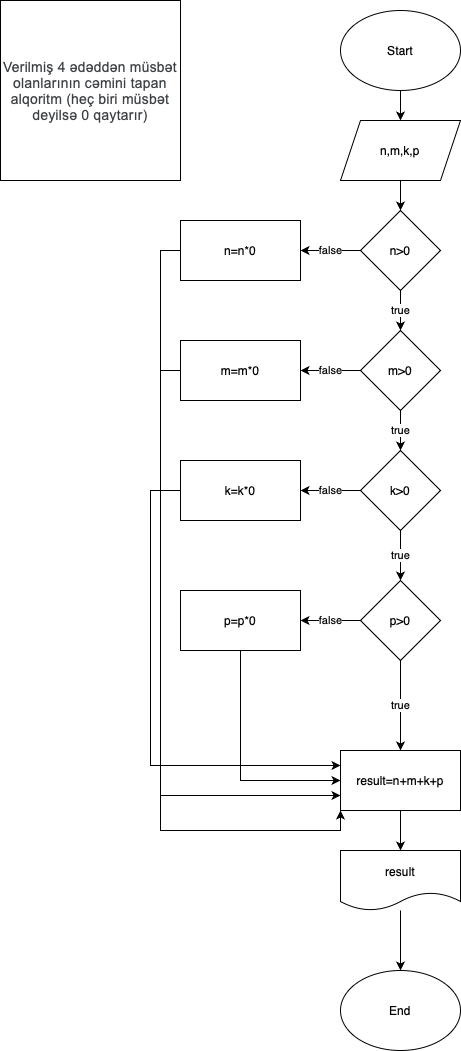

The diagram above was exported from draw.io. Its source (the exported page's mxGraphModel, read from the mxfile embedded in the PNG):
<mxGraphModel dx="1266" dy="692" grid="1" gridSize="10" guides="1" tooltips="1" connect="1" arrows="1" fold="1" page="1" pageScale="1" pageWidth="827" pageHeight="1169" math="0" shadow="0">
  <root>
    <mxCell id="0" />
    <mxCell id="1" parent="0" />
    <mxCell id="fEiH2IWyBnRJlOQG8gmc-1" value="&lt;meta charset=&quot;utf-8&quot;&gt;&lt;span style=&quot;font-style: normal; font-variant-caps: normal; font-weight: 400; orphans: auto; text-align: start; text-indent: 0px; text-transform: none; white-space: normal; widows: auto; word-spacing: 0px; -webkit-text-stroke-width: 0px; text-decoration: none; caret-color: rgb(60, 64, 67); color: rgb(60, 64, 67); font-family: Roboto, Arial, sans-serif; font-size: 14px; letter-spacing: 0.2px; float: none; display: inline !important;&quot;&gt;Verilmiş 4 ədəddən müsbət olanlarının cəmini tapan alqoritm&amp;nbsp;(heç biri müsbət deyilsə 0 qaytarır)&lt;/span&gt;" style="whiteSpace=wrap;html=1;aspect=fixed;" parent="1" vertex="1">
      <mxGeometry x="50" y="30" width="180" height="180" as="geometry" />
    </mxCell>
    <mxCell id="fEiH2IWyBnRJlOQG8gmc-4" style="edgeStyle=orthogonalEdgeStyle;rounded=0;orthogonalLoop=1;jettySize=auto;html=1;entryX=0.5;entryY=0;entryDx=0;entryDy=0;" parent="1" source="fEiH2IWyBnRJlOQG8gmc-2" target="fEiH2IWyBnRJlOQG8gmc-3" edge="1">
      <mxGeometry relative="1" as="geometry" />
    </mxCell>
    <mxCell id="fEiH2IWyBnRJlOQG8gmc-2" value="Start" style="ellipse;whiteSpace=wrap;html=1;" parent="1" vertex="1">
      <mxGeometry x="390" y="40" width="120" height="80" as="geometry" />
    </mxCell>
    <mxCell id="fEiH2IWyBnRJlOQG8gmc-6" value="" style="edgeStyle=orthogonalEdgeStyle;rounded=0;orthogonalLoop=1;jettySize=auto;html=1;" parent="1" source="fEiH2IWyBnRJlOQG8gmc-3" target="fEiH2IWyBnRJlOQG8gmc-5" edge="1">
      <mxGeometry relative="1" as="geometry" />
    </mxCell>
    <mxCell id="fEiH2IWyBnRJlOQG8gmc-3" value="n,m,k,p" style="shape=parallelogram;perimeter=parallelogramPerimeter;whiteSpace=wrap;html=1;fixedSize=1;" parent="1" vertex="1">
      <mxGeometry x="390" y="150" width="120" height="60" as="geometry" />
    </mxCell>
    <mxCell id="fEiH2IWyBnRJlOQG8gmc-8" value="false" style="edgeStyle=orthogonalEdgeStyle;rounded=0;orthogonalLoop=1;jettySize=auto;html=1;" parent="1" source="fEiH2IWyBnRJlOQG8gmc-5" target="fEiH2IWyBnRJlOQG8gmc-7" edge="1">
      <mxGeometry relative="1" as="geometry" />
    </mxCell>
    <mxCell id="fEiH2IWyBnRJlOQG8gmc-10" value="true" style="edgeStyle=orthogonalEdgeStyle;rounded=0;orthogonalLoop=1;jettySize=auto;html=1;" parent="1" source="fEiH2IWyBnRJlOQG8gmc-5" target="fEiH2IWyBnRJlOQG8gmc-9" edge="1">
      <mxGeometry relative="1" as="geometry" />
    </mxCell>
    <mxCell id="fEiH2IWyBnRJlOQG8gmc-5" value="n&amp;gt;0" style="rhombus;whiteSpace=wrap;html=1;" parent="1" vertex="1">
      <mxGeometry x="410" y="240" width="80" height="80" as="geometry" />
    </mxCell>
    <mxCell id="fEiH2IWyBnRJlOQG8gmc-33" style="edgeStyle=orthogonalEdgeStyle;rounded=0;orthogonalLoop=1;jettySize=auto;html=1;entryX=0;entryY=1;entryDx=0;entryDy=0;exitX=0;exitY=0.5;exitDx=0;exitDy=0;" parent="1" source="fEiH2IWyBnRJlOQG8gmc-7" target="fEiH2IWyBnRJlOQG8gmc-22" edge="1">
      <mxGeometry relative="1" as="geometry">
        <mxPoint x="220" y="280" as="sourcePoint" />
      </mxGeometry>
    </mxCell>
    <mxCell id="fEiH2IWyBnRJlOQG8gmc-7" value="n=n*0" style="whiteSpace=wrap;html=1;" parent="1" vertex="1">
      <mxGeometry x="230" y="250" width="120" height="60" as="geometry" />
    </mxCell>
    <mxCell id="fEiH2IWyBnRJlOQG8gmc-12" value="false" style="edgeStyle=orthogonalEdgeStyle;rounded=0;orthogonalLoop=1;jettySize=auto;html=1;" parent="1" source="fEiH2IWyBnRJlOQG8gmc-9" target="fEiH2IWyBnRJlOQG8gmc-11" edge="1">
      <mxGeometry relative="1" as="geometry" />
    </mxCell>
    <mxCell id="fEiH2IWyBnRJlOQG8gmc-14" value="true" style="edgeStyle=orthogonalEdgeStyle;rounded=0;orthogonalLoop=1;jettySize=auto;html=1;" parent="1" source="fEiH2IWyBnRJlOQG8gmc-9" target="fEiH2IWyBnRJlOQG8gmc-13" edge="1">
      <mxGeometry relative="1" as="geometry" />
    </mxCell>
    <mxCell id="fEiH2IWyBnRJlOQG8gmc-9" value="m&amp;gt;0" style="rhombus;whiteSpace=wrap;html=1;" parent="1" vertex="1">
      <mxGeometry x="410" y="360" width="80" height="80" as="geometry" />
    </mxCell>
    <mxCell id="fEiH2IWyBnRJlOQG8gmc-31" style="edgeStyle=orthogonalEdgeStyle;rounded=0;orthogonalLoop=1;jettySize=auto;html=1;entryX=0;entryY=0.75;entryDx=0;entryDy=0;exitX=0;exitY=0.5;exitDx=0;exitDy=0;" parent="1" source="fEiH2IWyBnRJlOQG8gmc-11" target="fEiH2IWyBnRJlOQG8gmc-22" edge="1">
      <mxGeometry relative="1" as="geometry" />
    </mxCell>
    <mxCell id="fEiH2IWyBnRJlOQG8gmc-11" value="m=m*0" style="whiteSpace=wrap;html=1;" parent="1" vertex="1">
      <mxGeometry x="230" y="370" width="120" height="60" as="geometry" />
    </mxCell>
    <mxCell id="fEiH2IWyBnRJlOQG8gmc-16" value="false" style="edgeStyle=orthogonalEdgeStyle;rounded=0;orthogonalLoop=1;jettySize=auto;html=1;" parent="1" source="fEiH2IWyBnRJlOQG8gmc-13" target="fEiH2IWyBnRJlOQG8gmc-15" edge="1">
      <mxGeometry relative="1" as="geometry" />
    </mxCell>
    <mxCell id="fEiH2IWyBnRJlOQG8gmc-18" value="true" style="edgeStyle=orthogonalEdgeStyle;rounded=0;orthogonalLoop=1;jettySize=auto;html=1;" parent="1" source="fEiH2IWyBnRJlOQG8gmc-13" target="fEiH2IWyBnRJlOQG8gmc-17" edge="1">
      <mxGeometry relative="1" as="geometry" />
    </mxCell>
    <mxCell id="fEiH2IWyBnRJlOQG8gmc-13" value="k&amp;gt;0" style="rhombus;whiteSpace=wrap;html=1;" parent="1" vertex="1">
      <mxGeometry x="410" y="480" width="80" height="80" as="geometry" />
    </mxCell>
    <mxCell id="fEiH2IWyBnRJlOQG8gmc-30" style="edgeStyle=orthogonalEdgeStyle;rounded=0;orthogonalLoop=1;jettySize=auto;html=1;entryX=0;entryY=0.25;entryDx=0;entryDy=0;exitX=0;exitY=0.5;exitDx=0;exitDy=0;" parent="1" source="fEiH2IWyBnRJlOQG8gmc-15" target="fEiH2IWyBnRJlOQG8gmc-22" edge="1">
      <mxGeometry relative="1" as="geometry">
        <Array as="points">
          <mxPoint x="200" y="520" />
          <mxPoint x="200" y="795" />
        </Array>
      </mxGeometry>
    </mxCell>
    <mxCell id="fEiH2IWyBnRJlOQG8gmc-15" value="k=k*0" style="whiteSpace=wrap;html=1;" parent="1" vertex="1">
      <mxGeometry x="230" y="490" width="120" height="60" as="geometry" />
    </mxCell>
    <mxCell id="fEiH2IWyBnRJlOQG8gmc-20" value="false" style="edgeStyle=orthogonalEdgeStyle;rounded=0;orthogonalLoop=1;jettySize=auto;html=1;" parent="1" source="fEiH2IWyBnRJlOQG8gmc-17" target="fEiH2IWyBnRJlOQG8gmc-19" edge="1">
      <mxGeometry relative="1" as="geometry" />
    </mxCell>
    <mxCell id="fEiH2IWyBnRJlOQG8gmc-23" value="true" style="edgeStyle=orthogonalEdgeStyle;rounded=0;orthogonalLoop=1;jettySize=auto;html=1;" parent="1" source="fEiH2IWyBnRJlOQG8gmc-17" target="fEiH2IWyBnRJlOQG8gmc-22" edge="1">
      <mxGeometry relative="1" as="geometry" />
    </mxCell>
    <mxCell id="fEiH2IWyBnRJlOQG8gmc-17" value="p&amp;gt;0" style="rhombus;whiteSpace=wrap;html=1;" parent="1" vertex="1">
      <mxGeometry x="410" y="610" width="80" height="80" as="geometry" />
    </mxCell>
    <mxCell id="fEiH2IWyBnRJlOQG8gmc-29" style="edgeStyle=orthogonalEdgeStyle;rounded=0;orthogonalLoop=1;jettySize=auto;html=1;entryX=0;entryY=0.5;entryDx=0;entryDy=0;exitX=0.5;exitY=1;exitDx=0;exitDy=0;" parent="1" source="fEiH2IWyBnRJlOQG8gmc-19" target="fEiH2IWyBnRJlOQG8gmc-22" edge="1">
      <mxGeometry relative="1" as="geometry" />
    </mxCell>
    <mxCell id="fEiH2IWyBnRJlOQG8gmc-19" value="p=p*0" style="whiteSpace=wrap;html=1;" parent="1" vertex="1">
      <mxGeometry x="230" y="620" width="120" height="60" as="geometry" />
    </mxCell>
    <mxCell id="fEiH2IWyBnRJlOQG8gmc-25" style="edgeStyle=orthogonalEdgeStyle;rounded=0;orthogonalLoop=1;jettySize=auto;html=1;entryX=0.5;entryY=0;entryDx=0;entryDy=0;" parent="1" source="fEiH2IWyBnRJlOQG8gmc-22" target="fEiH2IWyBnRJlOQG8gmc-24" edge="1">
      <mxGeometry relative="1" as="geometry" />
    </mxCell>
    <mxCell id="fEiH2IWyBnRJlOQG8gmc-22" value="result=n+m+k+p" style="whiteSpace=wrap;html=1;" parent="1" vertex="1">
      <mxGeometry x="390" y="780" width="120" height="60" as="geometry" />
    </mxCell>
    <mxCell id="fEiH2IWyBnRJlOQG8gmc-35" style="edgeStyle=orthogonalEdgeStyle;rounded=0;orthogonalLoop=1;jettySize=auto;html=1;entryX=0.5;entryY=0;entryDx=0;entryDy=0;" parent="1" source="fEiH2IWyBnRJlOQG8gmc-24" target="fEiH2IWyBnRJlOQG8gmc-34" edge="1">
      <mxGeometry relative="1" as="geometry" />
    </mxCell>
    <mxCell id="fEiH2IWyBnRJlOQG8gmc-24" value="result" style="shape=document;whiteSpace=wrap;html=1;boundedLbl=1;" parent="1" vertex="1">
      <mxGeometry x="390" y="880" width="120" height="60" as="geometry" />
    </mxCell>
    <mxCell id="fEiH2IWyBnRJlOQG8gmc-34" value="End" style="ellipse;whiteSpace=wrap;html=1;" parent="1" vertex="1">
      <mxGeometry x="390" y="1000" width="120" height="80" as="geometry" />
    </mxCell>
  </root>
</mxGraphModel>